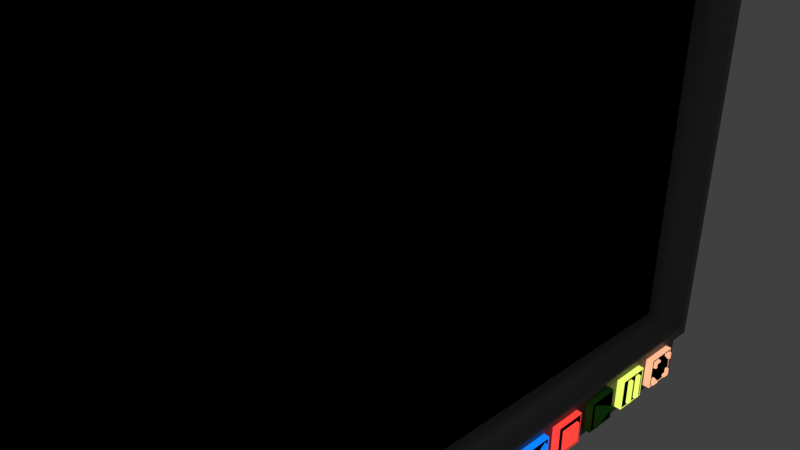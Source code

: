 # Source: tv.blend  (saved by Blender 2.90.8; exported with 4.5.12 LTS)
import bpy
from mathutils import Matrix  # noqa: F401  (used for matrix-valued properties, if any)

bpy.ops.wm.read_factory_settings(use_empty=True)
scene = bpy.context.scene
scene.name = 'Scene'

# ---- collections
col_collection_1 = bpy.data.collections.new('Collection 1'); scene.collection.children.link(col_collection_1)

# ---- materials (node trees are filled in below, after node groups)
mat_button_background = bpy.data.materials.new('Button Background')
mat_button_background.alpha_threshold = 0.0
mat_button_background.use_transparent_shadow = False
mat_button_background.diffuse_color = (0.03522, 0.03522, 0.03522, 1.0)
mat_button_background.specular_color = (0.008076, 0.008076, 0.008076)
mat_button_background.roughness = 0.5
mat_fullscreen_button_background = bpy.data.materials.new('FullScreen Button Background')
mat_fullscreen_button_background.alpha_threshold = 0.0
mat_fullscreen_button_background.use_transparent_shadow = False
mat_fullscreen_button_background.diffuse_color = (0.5089, 0.1812, 0.0185, 1.0)
mat_fullscreen_button_background.specular_color = (0.214, 0.06949, 0.0148)
mat_fullscreen_button_background.roughness = 0.5
mat_startagain_button_background = bpy.data.materials.new('StartAgain Button Background')
mat_startagain_button_background.alpha_threshold = 0.0
mat_startagain_button_background.use_transparent_shadow = False
mat_startagain_button_background.diffuse_color = (0.04519, 0.0648, 0.7991, 1.0)
mat_startagain_button_background.specular_color = (0.008471, 0.008049, 0.1789)
mat_startagain_button_background.roughness = 0.5
mat_stop_button_background = bpy.data.materials.new('Stop Button Background')
mat_stop_button_background.alpha_threshold = 0.0
mat_stop_button_background.use_transparent_shadow = False
mat_stop_button_background.diffuse_color = (0.7991, 0.04666, 0.03434, 1.0)
mat_stop_button_background.specular_color = (0.1473, 0.01485, 0.01191)
mat_stop_button_background.roughness = 0.5
mat_play_button_background = bpy.data.materials.new('Play Button Background')
mat_play_button_background.alpha_threshold = 0.0
mat_play_button_background.use_transparent_shadow = False
mat_play_button_background.diffuse_color = (0.05613, 0.3325, 0.0382, 1.0)
mat_play_button_background.specular_color = (0.02765, 0.1329, 0.01992)
mat_play_button_background.roughness = 0.5
mat_pause_button_background = bpy.data.materials.new('Pause Button Background')
mat_pause_button_background.alpha_threshold = 0.0
mat_pause_button_background.use_transparent_shadow = False
mat_pause_button_background.diffuse_color = (0.402, 0.2789, 0.0648, 1.0)
mat_pause_button_background.specular_color = (0.1734, 0.1334, 0.04206)
mat_pause_button_background.roughness = 0.5
mat_walktheweb_material = bpy.data.materials.new('WalkTheWeb Material')
mat_walktheweb_material.alpha_threshold = 0.0
mat_walktheweb_material.use_transparent_shadow = False
mat_walktheweb_material.diffuse_color = (0.4969, 0.4179, 0.07421, 1.0)
mat_walktheweb_material.specular_color = (0.07658, 0.05005, 0.01698)
mat_walktheweb_material.roughness = 0.5
mat_cover_material = bpy.data.materials.new('Cover Material')
mat_cover_material.alpha_threshold = 0.0
mat_cover_material.use_transparent_shadow = False
mat_cover_material.diffuse_color = (0.1195, 0.1195, 0.1195, 1.0)
mat_cover_material.specular_color = (0.005604, 0.005604, 0.005604)
mat_cover_material.roughness = 0.5
mat_cover_material.line_color = (0.0, 0.0, 0.0, 1.0)
mat_screen_material = bpy.data.materials.new('Screen Material')
mat_screen_material.alpha_threshold = 0.0
mat_screen_material.use_transparent_shadow = False
mat_screen_material.diffuse_color = (0.0, 0.0, 0.0, 1.0)
mat_screen_material.specular_color = (0.001547, 0.001547, 0.001547)
mat_screen_material.roughness = 0.5
mat_screen_material.line_color = (0.0, 0.0, 0.0, 1.0)

# ---- material node trees
mat_button_background.use_nodes = True; mat_button_background.node_tree.nodes.clear()
_N = mat_button_background.node_tree.nodes; _L = mat_button_background.node_tree.links
n0 = _N.new('ShaderNodeBsdfPrincipled'); n0.name = 'Principled BSDF'; n0.location = (10, 300)
n0.distribution = 'GGX'
n0.subsurface_method = 'BURLEY'
n0.inputs[0].default_value = (0.0, 0.0, 0.0, 1.0)
n0.inputs[2].default_value = 1.0
n0.inputs[3].default_value = 1.45
n0.inputs[13].default_value = 0.0
n0.inputs[27].default_value = (0.0, 0.0, 0.0, 1.0)
n0.inputs[28].default_value = 1.0
n1 = _N.new('ShaderNodeOutputMaterial'); n1.name = 'Material Output'; n1.location = (300, 300)
_L.new(n0.outputs[0], n1.inputs[0])
n1.is_active_output = True
mat_fullscreen_button_background.use_nodes = True; mat_fullscreen_button_background.node_tree.nodes.clear()
_N = mat_fullscreen_button_background.node_tree.nodes; _L = mat_fullscreen_button_background.node_tree.links
n0 = _N.new('ShaderNodeBsdfPrincipled'); n0.name = 'Principled BSDF'; n0.location = (10, 300)
n0.distribution = 'GGX'
n0.subsurface_method = 'BURLEY'
n0.inputs[0].default_value = (1.0, 0.4735, 0.2747, 1.0)
n0.inputs[3].default_value = 1.45
n0.inputs[27].default_value = (1.0, 0.4735, 0.2747, 1.0)
n0.inputs[28].default_value = 1.0
n1 = _N.new('ShaderNodeOutputMaterial'); n1.name = 'Material Output'; n1.location = (300, 300)
_L.new(n0.outputs[0], n1.inputs[0])
n1.is_active_output = True
mat_startagain_button_background.use_nodes = True; mat_startagain_button_background.node_tree.nodes.clear()
_N = mat_startagain_button_background.node_tree.nodes; _L = mat_startagain_button_background.node_tree.links
n0 = _N.new('ShaderNodeBsdfPrincipled'); n0.name = 'Principled BSDF'; n0.location = (10, 300)
n0.distribution = 'GGX'
n0.subsurface_method = 'BURLEY'
n0.inputs[0].default_value = (0.04519, 0.0648, 0.7991, 1.0)
n0.inputs[3].default_value = 1.45
n0.inputs[27].default_value = (0.0, 0.221, 1.0, 1.0)
n0.inputs[28].default_value = 1.0
n1 = _N.new('ShaderNodeOutputMaterial'); n1.name = 'Material Output'; n1.location = (300, 300)
_L.new(n0.outputs[0], n1.inputs[0])
n1.is_active_output = True
mat_stop_button_background.use_nodes = True; mat_stop_button_background.node_tree.nodes.clear()
_N = mat_stop_button_background.node_tree.nodes; _L = mat_stop_button_background.node_tree.links
n0 = _N.new('ShaderNodeBsdfPrincipled'); n0.name = 'Principled BSDF'; n0.location = (10, 300)
n0.distribution = 'GGX'
n0.subsurface_method = 'BURLEY'
n0.inputs[0].default_value = (0.7991, 0.04666, 0.03434, 1.0)
n0.inputs[3].default_value = 1.45
n0.inputs[27].default_value = (1.0, 0.05669, 0.04147, 1.0)
n0.inputs[28].default_value = 1.0
n1 = _N.new('ShaderNodeOutputMaterial'); n1.name = 'Material Output'; n1.location = (300, 300)
_L.new(n0.outputs[0], n1.inputs[0])
n1.is_active_output = True
mat_pause_button_background.use_nodes = True; mat_pause_button_background.node_tree.nodes.clear()
_N = mat_pause_button_background.node_tree.nodes; _L = mat_pause_button_background.node_tree.links
n0 = _N.new('ShaderNodeBsdfPrincipled'); n0.name = 'Principled BSDF'; n0.location = (10, 300)
n0.distribution = 'GGX'
n0.subsurface_method = 'BURLEY'
n0.inputs[0].default_value = (0.8308, 1.0, 0.1529, 1.0)
n0.inputs[3].default_value = 1.45
n0.inputs[27].default_value = (0.8308, 1.0, 0.1529, 1.0)
n0.inputs[28].default_value = 1.0
n1 = _N.new('ShaderNodeOutputMaterial'); n1.name = 'Material Output'; n1.location = (300, 300)
_L.new(n0.outputs[0], n1.inputs[0])
n1.is_active_output = True
mat_walktheweb_material.use_nodes = True; mat_walktheweb_material.node_tree.nodes.clear()
_N = mat_walktheweb_material.node_tree.nodes; _L = mat_walktheweb_material.node_tree.links
n0 = _N.new('ShaderNodeBsdfPrincipled'); n0.name = 'Principled BSDF'; n0.location = (10, 300)
n0.distribution = 'GGX'
n0.subsurface_method = 'BURLEY'
n0.inputs[0].default_value = (0.4969, 0.4179, 0.07421, 1.0)
n0.inputs[3].default_value = 1.45
n0.inputs[27].default_value = (0.4969, 0.4179, 0.07421, 1.0)
n0.inputs[28].default_value = 1.0
n1 = _N.new('ShaderNodeOutputMaterial'); n1.name = 'Material Output'; n1.location = (300, 300)
_L.new(n0.outputs[0], n1.inputs[0])
n1.is_active_output = True
mat_cover_material.use_nodes = True; mat_cover_material.node_tree.nodes.clear()
_N = mat_cover_material.node_tree.nodes; _L = mat_cover_material.node_tree.links
n0 = _N.new('ShaderNodeBsdfPrincipled'); n0.name = 'Principled BSDF'; n0.location = (10, 300)
n0.distribution = 'GGX'
n0.subsurface_method = 'BURLEY'
n0.inputs[0].default_value = (0.1195, 0.1195, 0.1195, 1.0)
n0.inputs[3].default_value = 1.45
n0.inputs[27].default_value = (0.0, 0.0, 0.0, 1.0)
n0.inputs[28].default_value = 1.0
n1 = _N.new('ShaderNodeOutputMaterial'); n1.name = 'Material Output'; n1.location = (300, 300)
_L.new(n0.outputs[0], n1.inputs[0])
n1.is_active_output = True

# ---- world
world_world = bpy.data.worlds.new('World'); scene.world = world_world
world_world.color = (0.05088, 0.05088, 0.05088)
world_world.use_sun_shadow = False
world_world.sun_shadow_jitter_overblur = 0.0
world_world.cycles.sampling_method = 'MANUAL'

# ---- cameras
cam_camera = bpy.data.cameras.new('Camera')
cam_camera.clip_end = 100.0
cam_camera.lens = 35.0
cam_camera.sensor_width = 32.0
cam_camera.sensor_height = 18.0
cam_camera.ortho_scale = 7.314
cam_camera.dof.focus_distance = 0.0
cam_camera.dof.aperture_fstop = 128.0

# ---- lights
light_lamp = bpy.data.lights.new('Lamp', 'POINT')
light_lamp.transmission_factor = 0.0
light_lamp.cutoff_distance = 30.0
light_lamp.energy = 100.0
light_lamp.shadow_buffer_clip_start = 1.001
light_lamp.shadow_soft_size = 0.1
light_lamp.shadow_maximum_resolution = 0.006
light_lamp.use_absolute_resolution = True

# ---- meshes
me_fullscreen_button = bpy.data.meshes.new('FullScreen Button')
me_fullscreen_button.from_pydata([(0.5434, 6.912, -5.36), (0.5434, 6.912, -4.76), (0.5434, 7.512, -5.36), (0.5434, 7.512, -4.76), (0.3286, 6.882, -5.39), (0.3286, 6.882, -4.73), (0.3286, 7.542, -5.39), (0.3286, 7.542, -4.73), (0.5386, 6.882, -5.39), (0.5386, 6.882, -4.73), (0.5386, 7.542, -5.39), (0.5386, 7.542, -4.73), (0.5386, 7.512, -4.76), (0.5386, 7.486, -5.338), (0.5386, 7.481, -4.783), (0.5386, 6.912, -4.76), (0.5386, 6.932, -5.338), (0.5386, 6.937, -4.783), (0.5969, 7.477, -5.328), (0.5969, 7.477, -4.788), (0.5969, 6.943, -5.328), (0.5969, 6.943, -4.788), (0.5386, 7.341, -4.777), (0.5386, 7.341, -5.338), (0.5969, 7.341, -5.328), (0.5969, 7.341, -4.788), (0.5386, 7.088, -4.777), (0.5386, 7.088, -5.338), (0.5969, 7.088, -5.328), (0.5969, 7.088, -4.788), (0.5386, 7.332, -5.328), (0.5386, 7.332, -4.788), (0.5386, 7.099, -5.328), (0.5386, 7.099, -4.788), (0.5386, 7.486, -5.178), (0.5386, 6.932, -5.178), (0.5969, 7.477, -5.178), (0.5969, 6.943, -5.178), (0.5386, 7.486, -4.923), (0.5386, 6.932, -4.923), (0.5969, 7.477, -4.923), (0.5969, 6.943, -4.923), (0.5386, 7.486, -4.932), (0.5386, 7.477, -4.932), (0.5386, 6.943, -4.932), (0.5386, 7.486, -5.169), (0.5386, 7.477, -5.169), (0.5386, 6.943, -5.169), (0.5969, 7.341, -5.282), (0.5969, 7.088, -5.282), (0.5386, 7.332, -5.282), (0.5386, 7.099, -5.282), (0.5386, 7.341, -5.271), (0.5386, 7.088, -5.271), (0.5969, 7.341, -4.833), (0.5969, 7.088, -4.833), (0.5386, 7.332, -4.833), (0.5386, 7.099, -4.833), (0.5386, 7.341, -4.841), (0.5386, 7.088, -4.841), (0.5969, 7.426, -5.178), (0.5969, 7.426, -4.923), (0.5386, 7.426, -4.932), (0.5386, 7.426, -5.169), (0.5969, 7.426, -5.282), (0.5969, 7.426, -4.833), (0.5386, 7.418, -5.178), (0.5386, 7.418, -4.923), (0.5386, 7.418, -5.271), (0.5386, 7.418, -4.841), (0.5969, 6.988, -5.178), (0.5969, 6.988, -4.923), (0.5386, 6.988, -4.932), (0.5386, 6.988, -5.169), (0.5969, 6.988, -5.282), (0.5969, 6.988, -4.833), (0.5386, 6.997, -5.178), (0.5386, 6.997, -4.923), (0.5386, 6.997, -5.271), (0.5386, 6.997, -4.841), (0.5386, 7.512, -5.36), (0.5386, 6.912, -5.36)], [], [(14, 19, 40, 38), (2, 3, 1, 0), (29, 21, 75, 55), (26, 17, 21, 29), (2, 80, 12, 3), (18, 24, 23, 13), (80, 81, 8, 10), (57, 33, 29, 55), (27, 32, 28), (33, 26, 29), (25, 22, 31), (23, 24, 30), (54, 25, 31, 56), (18, 36, 60, 64), (21, 17, 39, 41), (72, 71, 41, 44), (42, 38, 40, 43), (44, 41, 39), (70, 73, 47, 37), (34, 45, 46, 36), (37, 47, 35), (14, 22, 25, 19), (32, 51, 49, 28), (24, 48, 50, 30), (64, 68, 52, 48), (51, 53, 49), (48, 52, 50), (58, 54, 56), (57, 55, 59), (69, 65, 54, 58), (74, 70, 37, 20), (7, 5, 9, 11), (13, 34, 36, 18), (75, 21, 41, 71), (20, 16, 27, 28), (74, 20, 28, 49), (36, 46, 63, 60), (43, 40, 61, 62), (64, 48, 24, 18), (40, 19, 65, 61), (61, 65, 69, 67), (60, 63, 66), (62, 61, 67), (64, 60, 66, 68), (8, 9, 5, 4), (77, 79, 75, 71), (76, 73, 70), (72, 77, 71), (78, 76, 70, 74), (10, 11, 12, 80), (20, 37, 35, 16), (19, 25, 54, 65), (49, 53, 78, 74), (59, 55, 75, 79), (0, 81, 80, 2), (8, 4, 6, 10), (6, 7, 11, 10), (3, 12, 15, 1), (15, 12, 11, 9), (0, 1, 15, 81), (9, 8, 81, 15)])
me_fullscreen_button.polygons.foreach_set('use_smooth', [1, 0, 1, 1, 0, 1, 0, 1, 1, 1, 1, 1, 1, 1, 1, 1, 1, 1, 1, 1, 1, 1, 1, 1, 1, 1, 1, 1, 1, 1, 1, 1, 1, 1, 1, 1, 1, 1, 1, 1, 1, 1, 1, 1, 1, 1, 1, 1, 1, 1, 1, 1, 1, 1, 0, 1, 1, 0, 1, 0, 1])
me_fullscreen_button.polygons.foreach_set('material_index', [1, 0, 1, 1, 0, 1, 1, 1, 1, 1, 1, 1, 1, 1, 1, 1, 1, 1, 1, 1, 1, 1, 1, 1, 1, 1, 1, 1, 1, 1, 1, 1, 1, 1, 1, 1, 1, 1, 1, 1, 1, 1, 1, 1, 1, 1, 1, 1, 1, 1, 1, 1, 1, 1, 0, 1, 1, 0, 1, 0, 1])
me_fullscreen_button.materials.append(mat_button_background)
me_fullscreen_button.materials.append(mat_fullscreen_button_background)
me_fullscreen_button.use_remesh_preserve_volume = False
me_fullscreen_button.use_remesh_preserve_attributes = False
me_fullscreen_button.use_mirror_vertex_groups = False
me_fullscreen_button.update()
me_startagain_button = bpy.data.meshes.new('StartAgain Button')
me_startagain_button.from_pydata([(0.5434, 2.969, -5.36), (0.5434, 2.969, -4.76), (0.5434, 3.569, -5.36), (0.5434, 3.569, -4.76), (0.3313, 2.939, -5.39), (0.3313, 2.939, -4.73), (0.3313, 3.599, -5.39), (0.3313, 3.599, -4.73), (0.5413, 2.939, -5.39), (0.5413, 2.939, -4.73), (0.5413, 3.599, -5.39), (0.5413, 3.599, -4.73), (0.5413, 2.993, -5.303), (0.5996, 3.008, -4.806), (0.5996, 3.077, -4.806), (0.5413, 3.089, -4.806), (0.5413, 3.008, -5.314), (0.5413, 3.077, -5.314), (0.5413, 3.008, -4.796), (0.5413, 2.969, -5.36), (0.5413, 3.077, -4.796), (0.5413, 2.993, -4.806), (0.5996, 3.008, -5.303), (0.5996, 3.077, -5.303), (0.5413, 3.089, -5.303), (0.5413, 3.505, -4.806), (0.5413, 3.492, -5.314), (0.5413, 3.492, -4.796), (0.5413, 3.505, -5.303), (0.5996, 3.492, -4.806), (0.5413, 3.569, -5.36), (0.5996, 3.492, -5.303), (0.5413, 3.113, -5.06), (0.5413, 2.969, -4.76), (0.5996, 3.126, -5.06), (0.5413, 3.569, -4.76)], [], [(2, 3, 1, 0), (25, 29, 31, 28), (22, 13, 21, 12), (24, 15, 14, 23), (23, 14, 13, 22), (15, 20, 14), (14, 20, 18, 13), (13, 18, 21), (10, 11, 35, 30), (16, 22, 12), (17, 23, 22, 16), (17, 24, 23), (9, 5, 4, 8), (8, 4, 6, 10), (7, 5, 9, 11), (6, 7, 11, 10), (26, 28, 31), (31, 29, 34), (25, 27, 29), (2, 30, 35, 3), (29, 27, 32, 34), (26, 31, 34, 32), (3, 35, 33, 1), (11, 9, 33, 35), (1, 33, 19, 0), (8, 19, 33, 9), (0, 19, 30, 2), (8, 10, 30, 19)])
me_startagain_button.polygons.foreach_set('use_smooth', [0, 1, 1, 1, 1, 1, 1, 1, 1, 1, 1, 1, 1, 1, 1, 1, 1, 1, 1, 1, 1, 1, 1, 1, 1, 1, 1, 1])
me_startagain_button.polygons.foreach_set('material_index', [0, 1, 1, 1, 1, 1, 1, 1, 1, 1, 1, 1, 1, 1, 1, 1, 1, 1, 1, 0, 1, 1, 0, 1, 0, 1, 0, 1])
me_startagain_button.materials.append(mat_button_background)
me_startagain_button.materials.append(mat_startagain_button_background)
me_startagain_button.use_remesh_preserve_volume = False
me_startagain_button.use_remesh_preserve_attributes = False
me_startagain_button.use_mirror_vertex_groups = False
me_startagain_button.update()
me_stop_button = bpy.data.meshes.new('Stop Button')
me_stop_button.from_pydata([(0.5434, 3.923, -5.36), (0.5434, 3.923, -4.76), (0.5434, 4.523, -5.36), (0.5434, 4.523, -4.76), (0.328, 3.889, -5.39), (0.328, 3.889, -4.73), (0.328, 4.549, -5.39), (0.328, 4.549, -4.73), (0.538, 3.889, -5.39), (0.538, 3.889, -4.73), (0.538, 4.549, -5.39), (0.538, 4.549, -4.73), (0.538, 4.421, -4.841), (0.538, 4.014, -4.841), (0.538, 4.433, -5.261), (0.538, 4.014, -5.277), (0.538, 4.421, -5.277), (0.538, 4.433, -4.856), (0.538, 4.001, -4.856), (0.5964, 4.014, -4.856), (0.5964, 4.421, -4.856), (0.538, 4.001, -5.261), (0.5964, 4.014, -5.261), (0.5964, 4.421, -5.261), (0.538, 3.923, -4.76), (0.538, 4.523, -4.76), (0.538, 4.523, -5.36), (0.538, 3.923, -5.36)], [], [(2, 3, 1, 0), (9, 5, 4, 8), (24, 25, 11, 9), (17, 12, 20), (20, 12, 13, 19), (19, 13, 18), (0, 27, 26, 2), (7, 11, 10, 6), (5, 9, 11, 7), (2, 26, 25, 3), (1, 3, 25, 24), (27, 24, 9, 8), (0, 1, 24, 27), (22, 19, 18, 21), (23, 20, 19, 22), (14, 17, 20, 23), (8, 4, 6, 10), (14, 23, 16), (16, 23, 22, 15), (15, 22, 21), (10, 26, 27, 8), (10, 11, 25, 26)])
me_stop_button.polygons.foreach_set('use_smooth', [0, 1, 1, 1, 1, 1, 1, 1, 1, 1, 1, 1, 1, 1, 1, 1, 1, 1, 1, 1, 1, 1])
me_stop_button.polygons.foreach_set('material_index', [0, 1, 1, 1, 1, 1, 0, 1, 1, 0, 0, 1, 0, 1, 1, 1, 1, 1, 1, 1, 1, 1])
me_stop_button.materials.append(mat_button_background)
me_stop_button.materials.append(mat_stop_button_background)
me_stop_button.use_remesh_preserve_volume = False
me_stop_button.use_remesh_preserve_attributes = False
me_stop_button.use_mirror_vertex_groups = False
me_stop_button.update()
me_play_button = bpy.data.meshes.new('Play Button')
me_play_button.from_pydata([(0.5434, 4.919, -5.36), (0.5434, 4.919, -4.76), (0.5434, 5.519, -5.36), (0.5434, 5.519, -4.76), (0.3284, 4.889, -5.39), (0.3284, 4.889, -4.73), (0.3284, 5.549, -5.39), (0.3284, 5.549, -4.73), (0.5384, 4.889, -5.39), (0.5384, 4.889, -4.73), (0.5384, 5.549, -5.39), (0.5384, 5.549, -4.73), (0.5384, 5.549, -5.06), (0.5384, 4.971, -5.296), (0.62, 4.991, -5.296), (0.5384, 4.919, -5.36), (0.5384, 4.991, -5.315), (0.5384, 4.919, -4.76), (0.5384, 4.991, -4.8), (0.5384, 4.971, -4.819), (0.62, 4.991, -4.819), (0.5384, 5.462, -5.06), (0.5384, 5.519, -5.36), (0.5384, 5.519, -4.76), (0.62, 5.435, -5.06)], [], [(2, 3, 1, 0), (10, 22, 15, 8), (13, 16, 14), (20, 18, 19), (3, 2, 22, 23), (6, 7, 11, 12, 10), (11, 23, 22, 10), (0, 15, 22, 2), (14, 20, 19, 13), (17, 1, 3, 23), (1, 17, 15, 0), (9, 8, 15, 17), (8, 4, 6, 10), (9, 5, 4, 8), (11, 9, 17, 23), (24, 21, 18, 20), (7, 5, 9, 11), (14, 24, 20), (21, 24, 14, 16)])
me_play_button.polygons.foreach_set('use_smooth', [0, 1, 1, 1, 1, 1, 1, 1, 1, 1, 1, 1, 1, 1, 1, 1, 1, 1, 1])
me_play_button.polygons.foreach_set('material_index', [0, 1, 1, 1, 0, 1, 1, 0, 1, 0, 0, 1, 1, 1, 1, 1, 1, 1, 1])
me_play_button.materials.append(mat_button_background)
me_play_button.materials.append(mat_play_button_background)
me_play_button.use_remesh_preserve_volume = False
me_play_button.use_remesh_preserve_attributes = False
me_play_button.use_mirror_vertex_groups = False
me_play_button.update()
me_pause_button = bpy.data.meshes.new('Pause Button')
me_pause_button.from_pydata([(0.5434, 5.919, -5.36), (0.5434, 5.919, -4.76), (0.5434, 6.519, -5.36), (0.5434, 6.519, -4.76), (0.3295, 5.889, -5.39), (0.3295, 5.889, -4.73), (0.3295, 6.549, -5.39), (0.3295, 6.549, -4.73), (0.5395, 5.889, -5.39), (0.5395, 5.889, -4.73), (0.5395, 6.549, -5.39), (0.5395, 6.549, -4.73), (0.5395, 6.302, -5.32), (0.5395, 6.054, -5.32), (0.5395, 6.384, -5.32), (0.5395, 6.137, -5.32), (0.5395, 6.302, -4.792), (0.5395, 6.054, -4.792), (0.5395, 6.384, -4.792), (0.5395, 6.519, -5.36), (0.5395, 6.137, -4.792), (0.5395, 6.288, -5.308), (0.5979, 6.054, -5.308), (0.5979, 6.384, -5.308), (0.5979, 6.302, -5.308), (0.5979, 6.137, -5.308), (0.5395, 6.288, -4.803), (0.5979, 6.054, -4.803), (0.5979, 6.384, -4.803), (0.5979, 6.302, -4.803), (0.5979, 6.137, -4.803), (0.5395, 5.919, -5.36), (0.5395, 6.151, -5.308), (0.5395, 6.151, -4.803), (0.5395, 6.044, -5.308), (0.5395, 6.044, -4.803), (0.5395, 5.919, -4.76), (0.5395, 6.396, -5.308), (0.5395, 6.396, -4.803), (0.5395, 6.519, -4.76)], [], [(2, 3, 1, 0), (10, 11, 39, 19), (0, 31, 19, 2), (6, 7, 11, 10), (33, 20, 30), (28, 18, 16, 29), (38, 18, 28), (30, 20, 17, 27), (29, 16, 26), (2, 19, 39, 3), (12, 24, 21), (15, 25, 22, 13), (37, 23, 14), (14, 23, 24, 12), (15, 32, 25), (24, 29, 26, 21), (25, 30, 27, 22), (37, 38, 28, 23), (23, 28, 29, 24), (32, 33, 30, 25), (0, 1, 36, 31), (36, 39, 11, 9), (8, 10, 19, 31), (22, 27, 35, 34), (13, 22, 34), (27, 17, 35), (36, 9, 8, 31), (3, 39, 36, 1), (8, 4, 6, 10), (5, 9, 11, 7), (9, 5, 4, 8)])
me_pause_button.polygons.foreach_set('use_smooth', [0, 1, 1, 1, 1, 1, 1, 1, 1, 1, 1, 1, 1, 1, 1, 1, 1, 1, 1, 1, 1, 1, 1, 1, 1, 1, 1, 1, 1, 1, 1])
me_pause_button.polygons.foreach_set('material_index', [0, 1, 0, 1, 1, 1, 1, 1, 1, 0, 1, 1, 1, 1, 1, 1, 1, 1, 1, 1, 0, 1, 1, 1, 1, 1, 1, 0, 1, 1, 1])
me_pause_button.materials.append(mat_button_background)
me_pause_button.materials.append(mat_pause_button_background)
me_pause_button.use_remesh_preserve_volume = False
me_pause_button.use_remesh_preserve_attributes = False
me_pause_button.use_mirror_vertex_groups = False
me_pause_button.update()
me_cutext_001 = bpy.data.meshes.new('CUText.001')
me_cutext_001.from_pydata([(0.4614, 0.9249, -4.485), (0.4614, 0.8906, -4.485), (0.4614, 0.8906, -4.738), (0.4614, 0.895, -4.74), (0.4614, 0.8997, -4.742), (0.4614, 0.9046, -4.743), (0.4614, 0.9097, -4.745), (0.4614, 0.9151, -4.746), (0.4614, 0.9206, -4.747), (0.4614, 0.9262, -4.749), (0.4614, 0.9319, -4.749), (0.4614, 0.9376, -4.75), (0.4614, 0.9434, -4.751), (0.4614, 0.9492, -4.751), (0.4614, 0.9549, -4.751), (0.4614, 0.9688, -4.75), (0.4614, 0.9818, -4.748), (0.4614, 0.9937, -4.745), (0.4614, 1.005, -4.74), (0.4614, 1.014, -4.734), (0.4614, 1.023, -4.726), (0.4614, 1.03, -4.718), (0.4614, 1.036, -4.708), (0.4614, 1.041, -4.697), (0.4614, 1.044, -4.685), (0.4614, 1.047, -4.672), (0.4614, 1.047, -4.657), (0.4614, 1.047, -4.645), (0.4614, 1.045, -4.634), (0.4614, 1.042, -4.623), (0.4614, 1.038, -4.613), (0.4614, 1.032, -4.604), (0.4614, 1.026, -4.596), (0.4614, 1.019, -4.589), (0.4614, 1.011, -4.583), (0.4614, 1.002, -4.578), (0.4614, 0.9931, -4.574), (0.4614, 0.9831, -4.572), (0.4614, 0.9726, -4.571), (0.4614, 0.9683, -4.571), (0.4614, 0.9641, -4.572), (0.4614, 0.9599, -4.572), (0.4614, 0.9559, -4.573), (0.4614, 0.9518, -4.574), (0.4614, 0.9479, -4.575), (0.4614, 0.9439, -4.576), (0.4614, 0.9401, -4.578), (0.4614, 0.9362, -4.58), (0.4614, 0.9324, -4.582), (0.4614, 0.9286, -4.584), (0.4614, 0.9249, -4.587), (0.4614, 0.9249, -4.62), (0.4614, 0.9284, -4.617), (0.4614, 0.9319, -4.614), (0.4614, 0.9352, -4.611), (0.4614, 0.9384, -4.609), (0.4614, 0.9415, -4.607), (0.4614, 0.9446, -4.606), (0.4614, 0.9477, -4.605), (0.4614, 0.9509, -4.604), (0.4614, 0.954, -4.603), (0.4614, 0.9573, -4.602), (0.4614, 0.9606, -4.602), (0.4614, 0.9641, -4.602), (0.4614, 0.9711, -4.602), (0.4614, 0.9777, -4.604), (0.4614, 0.9838, -4.606), (0.4614, 0.9894, -4.61), (0.4614, 0.9945, -4.614), (0.4614, 0.999, -4.619), (0.4614, 1.003, -4.624), (0.4614, 1.006, -4.631), (0.4614, 1.009, -4.638), (0.4614, 1.011, -4.645), (0.4614, 1.012, -4.654), (0.4614, 1.012, -4.662), (0.4614, 1.012, -4.67), (0.4614, 1.01, -4.678), (0.4614, 1.008, -4.685), (0.4614, 1.005, -4.692), (0.4614, 1.002, -4.698), (0.4614, 0.9974, -4.703), (0.4614, 0.9925, -4.707), (0.4614, 0.9869, -4.711), (0.4614, 0.9807, -4.714), (0.4614, 0.9741, -4.717), (0.4614, 0.967, -4.718), (0.4614, 0.9595, -4.719), (0.4614, 0.9569, -4.719), (0.4614, 0.9542, -4.718), (0.4614, 0.9513, -4.718), (0.4614, 0.9483, -4.718), (0.4614, 0.9453, -4.718), (0.4614, 0.9422, -4.717), (0.4614, 0.9391, -4.717), (0.4614, 0.9361, -4.716), (0.4614, 0.9331, -4.715), (0.4614, 0.9302, -4.715), (0.4614, 0.9275, -4.714), (0.4614, 0.9249, -4.713), (0.4614, 0.8521, -4.697), (0.4614, 0.8471, -4.701), (0.4614, 0.8421, -4.704), (0.4614, 0.8371, -4.706), (0.4614, 0.8321, -4.709), (0.4614, 0.8272, -4.711), (0.4614, 0.8222, -4.713), (0.4614, 0.8171, -4.714), (0.4614, 0.8121, -4.716), (0.4614, 0.807, -4.717), (0.4614, 0.8019, -4.718), (0.4614, 0.7968, -4.718), (0.4614, 0.7916, -4.718), (0.4614, 0.7836, -4.718), (0.4614, 0.7762, -4.717), (0.4614, 0.7693, -4.715), (0.4614, 0.7631, -4.712), (0.4614, 0.7573, -4.709), (0.4614, 0.7522, -4.705), (0.4614, 0.7476, -4.7), (0.4614, 0.7436, -4.695), (0.4614, 0.7402, -4.689), (0.4614, 0.7374, -4.682), (0.4614, 0.7351, -4.675), (0.4614, 0.7335, -4.666), (0.4614, 0.8552, -4.666), (0.4614, 0.8546, -4.651), (0.4614, 0.8528, -4.637), (0.4614, 0.8499, -4.624), (0.4614, 0.8459, -4.613), (0.4614, 0.8408, -4.603), (0.4614, 0.8348, -4.595), (0.4614, 0.8278, -4.588), (0.4614, 0.8199, -4.582), (0.4614, 0.8112, -4.577), (0.4614, 0.8016, -4.574), (0.4614, 0.7912, -4.572), (0.4614, 0.7801, -4.571), (0.4614, 0.7685, -4.572), (0.4614, 0.7575, -4.574), (0.4614, 0.7473, -4.578), (0.4614, 0.7379, -4.582), (0.4614, 0.7294, -4.588), (0.4614, 0.7218, -4.595), (0.4614, 0.7151, -4.604), (0.4614, 0.7096, -4.613), (0.4614, 0.7052, -4.623), (0.4614, 0.7019, -4.634), (0.4614, 0.6999, -4.646), (0.4614, 0.6992, -4.659), (0.4614, 0.6999, -4.671), (0.4614, 0.7017, -4.682), (0.4614, 0.7048, -4.693), (0.4614, 0.709, -4.704), (0.4614, 0.7144, -4.714), (0.4614, 0.721, -4.723), (0.4614, 0.7287, -4.731), (0.4614, 0.7375, -4.738), (0.4614, 0.7473, -4.743), (0.4614, 0.7582, -4.747), (0.4614, 0.7702, -4.75), (0.4614, 0.7832, -4.751), (0.4614, 0.7903, -4.751), (0.4614, 0.797, -4.75), (0.4614, 0.8034, -4.75), (0.4614, 0.8094, -4.749), (0.4614, 0.8152, -4.748), (0.4614, 0.8208, -4.746), (0.4614, 0.8262, -4.744), (0.4614, 0.8315, -4.742), (0.4614, 0.8367, -4.74), (0.4614, 0.8418, -4.737), (0.4614, 0.8469, -4.734), (0.4614, 0.8521, -4.731), (0.4614, 0.7343, -4.644), (0.4614, 0.7357, -4.637), (0.4614, 0.7375, -4.631), (0.4614, 0.7398, -4.625), (0.4614, 0.7426, -4.62), (0.4614, 0.7458, -4.616), (0.4614, 0.7495, -4.612), (0.4614, 0.7536, -4.609), (0.4614, 0.7582, -4.606), (0.4614, 0.7632, -4.604), (0.4614, 0.7686, -4.602), (0.4614, 0.7745, -4.601), (0.4614, 0.7809, -4.601), (0.4614, 0.7867, -4.601), (0.4614, 0.7922, -4.602), (0.4614, 0.7973, -4.604), (0.4614, 0.8019, -4.606), (0.4614, 0.806, -4.609), (0.4614, 0.8097, -4.612), (0.4614, 0.813, -4.616), (0.4614, 0.8157, -4.621), (0.4614, 0.8179, -4.626), (0.4614, 0.8196, -4.631), (0.4614, 0.8207, -4.637), (0.4614, 0.8213, -4.644), (0.4614, 0.6831, -4.485), (0.4614, 0.6457, -4.485), (0.4614, 0.5741, -4.666), (0.4614, 0.501, -4.485), (0.4614, 0.4652, -4.485), (0.4614, 0.3924, -4.666), (0.4614, 0.32, -4.485), (0.4614, 0.2823, -4.485), (0.4614, 0.3885, -4.75), (0.4614, 0.3958, -4.75), (0.4614, 0.4829, -4.535), (0.4614, 0.5691, -4.75), (0.4614, 0.5764, -4.75), (0.4614, 0.2665, -4.697), (0.4614, 0.2615, -4.701), (0.4614, 0.2565, -4.704), (0.4614, 0.2515, -4.706), (0.4614, 0.2465, -4.709), (0.4614, 0.2415, -4.711), (0.4614, 0.2365, -4.713), (0.4614, 0.2315, -4.714), (0.4614, 0.2265, -4.716), (0.4614, 0.2214, -4.717), (0.4614, 0.2163, -4.718), (0.4614, 0.2112, -4.718), (0.4614, 0.206, -4.718), (0.4614, 0.198, -4.718), (0.4614, 0.1906, -4.717), (0.4614, 0.1837, -4.715), (0.4614, 0.1774, -4.712), (0.4614, 0.1717, -4.709), (0.4614, 0.1666, -4.705), (0.4614, 0.162, -4.7), (0.4614, 0.158, -4.695), (0.4614, 0.1546, -4.689), (0.4614, 0.1518, -4.682), (0.4614, 0.1495, -4.675), (0.4614, 0.1479, -4.666), (0.4614, 0.2696, -4.666), (0.4614, 0.269, -4.651), (0.4614, 0.2672, -4.637), (0.4614, 0.2643, -4.624), (0.4614, 0.2603, -4.613), (0.4614, 0.2552, -4.603), (0.4614, 0.2492, -4.595), (0.4614, 0.2422, -4.588), (0.4614, 0.2343, -4.582), (0.4614, 0.2255, -4.577), (0.4614, 0.216, -4.574), (0.4614, 0.2056, -4.572), (0.4614, 0.1945, -4.571), (0.4614, 0.1829, -4.572), (0.4614, 0.1719, -4.574), (0.4614, 0.1617, -4.578), (0.4614, 0.1523, -4.582), (0.4614, 0.1438, -4.588), (0.4614, 0.1362, -4.595), (0.4614, 0.1295, -4.604), (0.4614, 0.124, -4.613), (0.4614, 0.1196, -4.623), (0.4614, 0.1163, -4.634), (0.4614, 0.1143, -4.646), (0.4614, 0.1136, -4.659), (0.4614, 0.1143, -4.671), (0.4614, 0.1161, -4.682), (0.4614, 0.1192, -4.693), (0.4614, 0.1234, -4.704), (0.4614, 0.1288, -4.714), (0.4614, 0.1354, -4.723), (0.4614, 0.1431, -4.731), (0.4614, 0.1518, -4.738), (0.4614, 0.1617, -4.743), (0.4614, 0.1726, -4.747), (0.4614, 0.1846, -4.75), (0.4614, 0.1976, -4.751), (0.4614, 0.2047, -4.751), (0.4614, 0.2114, -4.75), (0.4614, 0.2178, -4.75), (0.4614, 0.2238, -4.749), (0.4614, 0.2296, -4.748), (0.4614, 0.2352, -4.746), (0.4614, 0.2406, -4.744), (0.4614, 0.2459, -4.742), (0.4614, 0.2511, -4.74), (0.4614, 0.2562, -4.737), (0.4614, 0.2613, -4.734), (0.4614, 0.2665, -4.731), (0.4614, 0.1487, -4.644), (0.4614, 0.1501, -4.637), (0.4614, 0.1519, -4.631), (0.4614, 0.1542, -4.625), (0.4614, 0.157, -4.62), (0.4614, 0.1602, -4.616), (0.4614, 0.1639, -4.612), (0.4614, 0.168, -4.609), (0.4614, 0.1726, -4.606), (0.4614, 0.1776, -4.604), (0.4614, 0.183, -4.602), (0.4614, 0.1889, -4.601), (0.4614, 0.1953, -4.601), (0.4614, 0.2011, -4.601), (0.4614, 0.2066, -4.602), (0.4614, 0.2116, -4.604), (0.4614, 0.2163, -4.606), (0.4614, 0.2204, -4.609), (0.4614, 0.2241, -4.612), (0.4614, 0.2274, -4.616), (0.4614, 0.2301, -4.621), (0.4614, 0.2323, -4.626), (0.4614, 0.234, -4.631), (0.4614, 0.2351, -4.637), (0.4614, 0.2357, -4.644), (0.4614, -0.03691, -4.485), (0.4614, -0.07117, -4.485), (0.4614, -0.07117, -4.748), (0.4614, -0.03691, -4.748), (0.4614, -0.03691, -4.624), (0.4614, -0.03295, -4.619), (0.4614, -0.02914, -4.615), (0.4614, -0.02546, -4.612), (0.4614, -0.02188, -4.609), (0.4614, -0.01837, -4.606), (0.4614, -0.01491, -4.604), (0.4614, -0.01148, -4.602), (0.4614, -0.008046, -4.601), (0.4614, -0.004585, -4.6), (0.4614, -0.001071, -4.599), (0.4614, 0.00252, -4.599), (0.4614, 0.006213, -4.599), (0.4614, 0.01125, -4.599), (0.4614, 0.01594, -4.6), (0.4614, 0.02028, -4.602), (0.4614, 0.02424, -4.604), (0.4614, 0.0278, -4.607), (0.4614, 0.03095, -4.61), (0.4614, 0.03367, -4.614), (0.4614, 0.03593, -4.618), (0.4614, 0.03772, -4.623), (0.4614, 0.03903, -4.629), (0.4614, 0.03982, -4.634), (0.4614, 0.04009, -4.64), (0.4614, 0.04009, -4.748), (0.4614, 0.07436, -4.748), (0.4614, 0.07436, -4.642), (0.4614, 0.07385, -4.63), (0.4614, 0.07235, -4.62), (0.4614, 0.06992, -4.611), (0.4614, 0.06662, -4.602), (0.4614, 0.0625, -4.595), (0.4614, 0.05761, -4.589), (0.4614, 0.05202, -4.583), (0.4614, 0.04578, -4.579), (0.4614, 0.03895, -4.576), (0.4614, 0.03158, -4.573), (0.4614, 0.02373, -4.572), (0.4614, 0.01545, -4.571), (0.4614, 0.01064, -4.571), (0.4614, 0.005857, -4.572), (0.4614, 0.001112, -4.573), (0.4614, -0.003569, -4.574), (0.4614, -0.008164, -4.576), (0.4614, -0.01265, -4.578), (0.4614, -0.01701, -4.58), (0.4614, -0.02122, -4.583), (0.4614, -0.02526, -4.586), (0.4614, -0.02911, -4.59), (0.4614, -0.03274, -4.593), (0.4614, -0.03614, -4.597), (0.4614, -0.03691, -4.597), (0.4614, -0.1012, -4.485), (0.4614, -0.3207, -4.485), (0.4614, -0.3207, -4.519), (0.4614, -0.2298, -4.519), (0.4614, -0.2298, -4.748), (0.4614, -0.1921, -4.748), (0.4614, -0.1921, -4.519), (0.4614, -0.1012, -4.519), (0.4614, -0.3345, -4.575), (0.4614, -0.3753, -4.575), (0.4614, -0.452, -4.659), (0.4614, -0.3653, -4.748), (0.4614, -0.3191, -4.748), (0.4614, -0.4084, -4.659), (0.4614, -0.4535, -4.485), (0.4614, -0.4878, -4.485), (0.4614, -0.4878, -4.748), (0.4614, -0.4535, -4.748), (0.4614, -0.5367, -4.485), (0.4614, -0.5709, -4.485), (0.4614, -0.5709, -4.748), (0.4614, -0.5367, -4.748), (0.4614, -0.6021, -4.717), (0.4614, -0.604, -4.718), (0.4614, -0.6059, -4.719), (0.4614, -0.6077, -4.721), (0.4614, -0.6095, -4.722), (0.4614, -0.6111, -4.723), (0.4614, -0.6127, -4.724), (0.4614, -0.6143, -4.724), (0.4614, -0.6157, -4.725), (0.4614, -0.617, -4.725), (0.4614, -0.6182, -4.726), (0.4614, -0.6193, -4.726), (0.4614, -0.6202, -4.726), (0.4614, -0.6212, -4.726), (0.4614, -0.6222, -4.726), (0.4614, -0.623, -4.726), (0.4614, -0.6238, -4.725), (0.4614, -0.6245, -4.725), (0.4614, -0.6251, -4.724), (0.4614, -0.6256, -4.723), (0.4614, -0.626, -4.722), (0.4614, -0.6263, -4.721), (0.4614, -0.6266, -4.72), (0.4614, -0.6267, -4.719), (0.4614, -0.6268, -4.717), (0.4614, -0.6268, -4.628), (0.4614, -0.6273, -4.619), (0.4614, -0.629, -4.61), (0.4614, -0.6316, -4.603), (0.4614, -0.6352, -4.596), (0.4614, -0.6397, -4.59), (0.4614, -0.645, -4.585), (0.4614, -0.651, -4.581), (0.4614, -0.6577, -4.577), (0.4614, -0.6649, -4.575), (0.4614, -0.6727, -4.573), (0.4614, -0.6809, -4.572), (0.4614, -0.6895, -4.571), (0.4614, -0.6956, -4.571), (0.4614, -0.7015, -4.572), (0.4614, -0.7071, -4.573), (0.4614, -0.7125, -4.574), (0.4614, -0.7176, -4.575), (0.4614, -0.7225, -4.577), (0.4614, -0.7272, -4.579), (0.4614, -0.7316, -4.582), (0.4614, -0.7357, -4.584), (0.4614, -0.7397, -4.587), (0.4614, -0.7434, -4.591), (0.4614, -0.7469, -4.595), (0.4614, -0.7469, -4.632), (0.4614, -0.7427, -4.627), (0.4614, -0.7384, -4.623), (0.4614, -0.734, -4.619), (0.4614, -0.7295, -4.616), (0.4614, -0.725, -4.613), (0.4614, -0.7204, -4.61), (0.4614, -0.7158, -4.608), (0.4614, -0.7111, -4.607), (0.4614, -0.7064, -4.605), (0.4614, -0.7017, -4.604), (0.4614, -0.6969, -4.604), (0.4614, -0.6922, -4.604), (0.4614, -0.6872, -4.604), (0.4614, -0.6827, -4.604), (0.4614, -0.6786, -4.605), (0.4614, -0.6749, -4.607), (0.4614, -0.6716, -4.608), (0.4614, -0.6688, -4.611), (0.4614, -0.6664, -4.613), (0.4614, -0.6645, -4.616), (0.4614, -0.663, -4.62), (0.4614, -0.6619, -4.624), (0.4614, -0.6612, -4.629), (0.4614, -0.661, -4.634), (0.4614, -0.661, -4.643), (0.4614, -0.6914, -4.654), (0.4614, -0.6984, -4.656), (0.4614, -0.7054, -4.659), (0.4614, -0.7123, -4.662), (0.4614, -0.719, -4.665), (0.4614, -0.7254, -4.668), (0.4614, -0.7313, -4.672), (0.4614, -0.7366, -4.677), (0.4614, -0.7412, -4.681), (0.4614, -0.745, -4.687), (0.4614, -0.7479, -4.693), (0.4614, -0.7497, -4.701), (0.4614, -0.7503, -4.709), (0.4614, -0.75, -4.714), (0.4614, -0.749, -4.72), (0.4614, -0.7473, -4.725), (0.4614, -0.745, -4.73), (0.4614, -0.7421, -4.734), (0.4614, -0.7387, -4.738), (0.4614, -0.7347, -4.742), (0.4614, -0.7303, -4.745), (0.4614, -0.7253, -4.748), (0.4614, -0.7199, -4.749), (0.4614, -0.7142, -4.751), (0.4614, -0.708, -4.751), (0.4614, -0.704, -4.751), (0.4614, -0.7001, -4.751), (0.4614, -0.6962, -4.75), (0.4614, -0.6922, -4.749), (0.4614, -0.6883, -4.748), (0.4614, -0.6844, -4.747), (0.4614, -0.6805, -4.745), (0.4614, -0.6766, -4.743), (0.4614, -0.6728, -4.741), (0.4614, -0.669, -4.739), (0.4614, -0.6652, -4.736), (0.4614, -0.6614, -4.733), (0.4614, -0.6605, -4.736), (0.4614, -0.6594, -4.739), (0.4614, -0.6581, -4.741), (0.4614, -0.6566, -4.743), (0.4614, -0.6548, -4.745), (0.4614, -0.6528, -4.747), (0.4614, -0.6505, -4.748), (0.4614, -0.648, -4.749), (0.4614, -0.6452, -4.75), (0.4614, -0.6422, -4.751), (0.4614, -0.6388, -4.751), (0.4614, -0.6352, -4.751), (0.4614, -0.6326, -4.751), (0.4614, -0.6301, -4.751), (0.4614, -0.6277, -4.75), (0.4614, -0.6254, -4.75), (0.4614, -0.623, -4.749), (0.4614, -0.6205, -4.748), (0.4614, -0.618, -4.747), (0.4614, -0.6153, -4.746), (0.4614, -0.6124, -4.744), (0.4614, -0.6093, -4.742), (0.4614, -0.6059, -4.74), (0.4614, -0.6021, -4.738), (0.4614, -0.661, -4.712), (0.4614, -0.6633, -4.715), (0.4614, -0.6657, -4.717), (0.4614, -0.6681, -4.718), (0.4614, -0.6705, -4.72), (0.4614, -0.673, -4.722), (0.4614, -0.6755, -4.723), (0.4614, -0.678, -4.724), (0.4614, -0.6805, -4.725), (0.4614, -0.6831, -4.726), (0.4614, -0.6857, -4.726), (0.4614, -0.6884, -4.727), (0.4614, -0.691, -4.727), (0.4614, -0.6945, -4.727), (0.4614, -0.6978, -4.726), (0.4614, -0.7009, -4.725), (0.4614, -0.7038, -4.724), (0.4614, -0.7064, -4.722), (0.4614, -0.7087, -4.72), (0.4614, -0.7107, -4.718), (0.4614, -0.7125, -4.715), (0.4614, -0.7138, -4.712), (0.4614, -0.7149, -4.709), (0.4614, -0.7155, -4.706), (0.4614, -0.7157, -4.702), (0.4614, -0.7152, -4.698), (0.4614, -0.7137, -4.693), (0.4614, -0.7113, -4.689), (0.4614, -0.708, -4.685), (0.4614, -0.704, -4.682), (0.4614, -0.6993, -4.678), (0.4614, -0.694, -4.675), (0.4614, -0.6882, -4.672), (0.4614, -0.6819, -4.67), (0.4614, -0.6752, -4.667), (0.4614, -0.6682, -4.665), (0.4614, -0.661, -4.662), (0.4614, -0.7607, -4.485), (0.4614, -0.7981, -4.485), (0.4614, -0.8697, -4.666), (0.4614, -0.9428, -4.485), (0.4614, -0.9787, -4.485), (0.4614, -1.051, -4.666), (0.4614, -1.124, -4.485), (0.4614, -1.162, -4.485), (0.4614, -1.055, -4.75), (0.4614, -1.048, -4.75), (0.4614, -0.9609, -4.535), (0.4614, -0.8747, -4.75), (0.4614, -0.8674, -4.75)], [], [(2, 0, 1), (2, 50, 0), (39, 37, 38), (40, 37, 39), (41, 37, 40), (41, 36, 37), (42, 36, 41), (43, 36, 42), (44, 36, 43), (44, 35, 36), (45, 35, 44), (46, 35, 45), (46, 34, 35), (47, 34, 46), (48, 34, 47), (49, 34, 48), (49, 33, 34), (50, 33, 49), (2, 51, 50), (51, 52, 50), (52, 53, 50), (53, 54, 50), (54, 55, 50), (55, 56, 50), (56, 57, 50), (57, 58, 50), (58, 59, 50), (59, 60, 50), (60, 33, 50), (60, 61, 33), (61, 32, 33), (61, 62, 32), (62, 63, 32), (63, 31, 32), (64, 31, 63), (65, 31, 64), (65, 30, 31), (66, 30, 65), (67, 30, 66), (68, 30, 67), (68, 29, 30), (69, 29, 68), (70, 29, 69), (2, 99, 51), (70, 28, 29), (71, 28, 70), (72, 28, 71), (72, 27, 28), (73, 27, 72), (74, 27, 73), (74, 26, 27), (75, 26, 74), (75, 25, 26), (76, 25, 75), (77, 25, 76), (77, 24, 25), (78, 24, 77), (78, 23, 24), (79, 23, 78), (80, 23, 79), (80, 22, 23), (81, 22, 80), (82, 22, 81), (83, 22, 82), (83, 21, 22), (84, 21, 83), (2, 98, 99), (2, 97, 98), (85, 21, 84), (2, 96, 97), (2, 95, 96), (2, 94, 95), (2, 93, 94), (86, 21, 85), (2, 92, 93), (86, 20, 21), (2, 91, 92), (2, 90, 91), (87, 20, 86), (2, 89, 90), (2, 88, 89), (2, 87, 88), (2, 20, 87), (2, 19, 20), (2, 18, 19), (3, 18, 2), (3, 17, 18), (4, 17, 3), (5, 17, 4), (6, 17, 5), (6, 16, 17), (7, 16, 6), (8, 16, 7), (9, 16, 8), (9, 15, 16), (10, 15, 9), (11, 15, 10), (12, 15, 11), (12, 14, 15), (13, 14, 12), (138, 136, 137), (138, 135, 136), (139, 135, 138), (139, 134, 135), (140, 134, 139), (140, 133, 134), (141, 133, 140), (141, 132, 133), (142, 132, 141), (142, 131, 132), (143, 131, 142), (143, 130, 131), (144, 186, 143), (186, 130, 143), (144, 185, 186), (187, 130, 186), (144, 184, 185), (188, 130, 187), (144, 183, 184), (189, 130, 188), (189, 129, 130), (144, 182, 183), (145, 182, 144), (190, 129, 189), (145, 181, 182), (191, 129, 190), (145, 180, 181), (192, 129, 191), (145, 179, 180), (193, 129, 192), (146, 179, 145), (193, 128, 129), (146, 178, 179), (194, 128, 193), (146, 177, 178), (195, 128, 194), (147, 177, 146), (195, 127, 128), (147, 176, 177), (196, 127, 195), (147, 175, 176), (197, 127, 196), (148, 175, 147), (148, 174, 175), (197, 126, 127), (198, 126, 197), (148, 198, 174), (148, 126, 198), (149, 126, 148), (149, 125, 126), (150, 124, 149), (124, 125, 149), (150, 123, 124), (151, 123, 150), (151, 122, 123), (151, 121, 122), (152, 121, 151), (152, 120, 121), (153, 120, 152), (153, 119, 120), (101, 173, 100), (153, 118, 119), (102, 173, 101), (103, 173, 102), (154, 118, 153), (154, 117, 118), (104, 173, 103), (105, 173, 104), (154, 116, 117), (106, 173, 105), (154, 115, 116), (107, 173, 106), (155, 115, 154), (108, 173, 107), (155, 114, 115), (109, 173, 108), (155, 113, 114), (110, 173, 109), (111, 173, 110), (155, 112, 113), (112, 173, 111), (155, 173, 112), (156, 173, 155), (156, 172, 173), (157, 172, 156), (157, 171, 172), (157, 170, 171), (158, 170, 157), (158, 169, 170), (158, 168, 169), (159, 168, 158), (159, 167, 168), (159, 166, 167), (160, 166, 159), (160, 165, 166), (160, 164, 165), (160, 163, 164), (161, 163, 160), (161, 162, 163), (207, 205, 206), (207, 204, 205), (204, 202, 203), (204, 209, 202), (209, 201, 202), (201, 199, 200), (201, 211, 199), (204, 208, 209), (210, 201, 209), (207, 208, 204), (210, 211, 201), (250, 248, 249), (250, 247, 248), (251, 247, 250), (251, 246, 247), (252, 246, 251), (252, 245, 246), (253, 245, 252), (253, 244, 245), (254, 244, 253), (254, 243, 244), (255, 243, 254), (255, 242, 243), (256, 298, 255), (298, 242, 255), (256, 297, 298), (299, 242, 298), (256, 296, 297), (300, 242, 299), (256, 295, 296), (301, 242, 300), (301, 241, 242), (256, 294, 295), (257, 294, 256), (302, 241, 301), (257, 293, 294), (303, 241, 302), (257, 292, 293), (304, 241, 303), (257, 291, 292), (305, 241, 304), (258, 291, 257), (305, 240, 241), (258, 290, 291), (306, 240, 305), (258, 289, 290), (307, 240, 306), (259, 289, 258), (307, 239, 240), (259, 288, 289), (308, 239, 307), (259, 287, 288), (309, 239, 308), (260, 287, 259), (260, 286, 287), (309, 238, 239), (310, 238, 309), (260, 310, 286), (260, 238, 310), (261, 238, 260), (261, 237, 238), (262, 236, 261), (236, 237, 261), (262, 235, 236), (263, 235, 262), (263, 234, 235), (263, 233, 234), (264, 233, 263), (264, 232, 233), (265, 232, 264), (265, 231, 232), (213, 285, 212), (265, 230, 231), (214, 285, 213), (215, 285, 214), (266, 230, 265), (266, 229, 230), (216, 285, 215), (217, 285, 216), (266, 228, 229), (218, 285, 217), (266, 227, 228), (219, 285, 218), (267, 227, 266), (220, 285, 219), (267, 226, 227), (221, 285, 220), (267, 225, 226), (222, 285, 221), (223, 285, 222), (267, 224, 225), (224, 285, 223), (267, 285, 224), (268, 285, 267), (268, 284, 285), (269, 284, 268), (269, 283, 284), (269, 282, 283), (270, 282, 269), (270, 281, 282), (270, 280, 281), (271, 280, 270), (271, 279, 280), (271, 278, 279), (272, 278, 271), (272, 277, 278), (272, 276, 277), (272, 275, 276), (273, 275, 272), (273, 274, 275), (313, 311, 312), (313, 367, 311), (355, 353, 354), (356, 353, 355), (356, 352, 353), (357, 352, 356), (358, 352, 357), (358, 351, 352), (359, 351, 358), (359, 350, 351), (360, 350, 359), (361, 350, 360), (361, 349, 350), (362, 349, 361), (363, 349, 362), (363, 348, 349), (364, 348, 363), (364, 347, 348), (365, 347, 364), (366, 347, 365), (366, 327, 347), (327, 346, 347), (313, 366, 367), (313, 315, 366), (315, 316, 366), (316, 317, 366), (317, 318, 366), (318, 319, 366), (319, 320, 366), (320, 321, 366), (321, 322, 366), (322, 323, 366), (323, 324, 366), (324, 325, 366), (325, 326, 366), (326, 327, 366), (328, 346, 327), (329, 346, 328), (330, 346, 329), (331, 346, 330), (331, 345, 346), (332, 345, 331), (333, 345, 332), (334, 345, 333), (334, 344, 345), (335, 344, 334), (336, 344, 335), (336, 343, 344), (337, 343, 336), (313, 314, 315), (338, 343, 337), (338, 342, 343), (339, 342, 338), (340, 342, 339), (340, 341, 342), (370, 368, 369), (370, 375, 368), (371, 375, 370), (372, 374, 371), (374, 375, 371), (372, 373, 374), (384, 382, 383), (384, 385, 382), (378, 376, 377), (378, 381, 376), (379, 381, 378), (379, 380, 381), (388, 386, 387), (388, 389, 386), (428, 426, 427), (429, 426, 428), (429, 425, 426), (430, 425, 429), (431, 425, 430), (431, 424, 425), (432, 424, 431), (432, 423, 424), (433, 423, 432), (434, 423, 433), (434, 422, 423), (435, 422, 434), (435, 421, 422), (436, 421, 435), (437, 421, 436), (437, 420, 421), (438, 420, 437), (438, 419, 420), (439, 419, 438), (440, 441, 439), (441, 442, 439), (442, 443, 439), (443, 444, 439), (444, 445, 439), (445, 446, 439), (446, 447, 439), (447, 448, 439), (448, 449, 439), (449, 450, 439), (450, 419, 439), (450, 451, 419), (451, 452, 419), (452, 418, 419), (452, 453, 418), (453, 417, 418), (454, 417, 453), (455, 417, 454), (456, 417, 455), (457, 417, 456), (458, 417, 457), (458, 416, 417), (459, 416, 458), (460, 416, 459), (461, 416, 460), (461, 415, 416), (462, 415, 461), (463, 415, 462), (463, 414, 415), (464, 414, 463), (465, 414, 464), (466, 563, 465), (563, 414, 465), (467, 563, 466), (468, 563, 467), (469, 563, 468), (470, 563, 469), (470, 562, 563), (527, 414, 563), (470, 561, 562), (471, 561, 470), (471, 560, 561), (472, 560, 471), (472, 559, 560), (473, 559, 472), (473, 558, 559), (473, 557, 558), (474, 557, 473), (474, 556, 557), (475, 556, 474), (475, 555, 556), (475, 554, 555), (476, 554, 475), (476, 553, 554), (476, 552, 553), (477, 552, 476), (477, 551, 552), (478, 551, 477), (478, 550, 551), (478, 549, 550), (479, 549, 478), (479, 548, 549), (479, 547, 548), (528, 414, 527), (480, 547, 479), (529, 414, 528), (480, 546, 547), (530, 414, 529), (391, 526, 390), (530, 413, 414), (480, 545, 546), (392, 526, 391), (531, 413, 530), (531, 412, 413), (393, 526, 392), (481, 545, 480), (481, 544, 545), (531, 411, 412), (532, 411, 531), (394, 526, 393), (532, 410, 411), (533, 410, 532), (395, 526, 394), (481, 543, 544), (533, 409, 410), (396, 526, 395), (534, 409, 533), (534, 408, 409), (397, 526, 396), (481, 542, 543), (534, 407, 408), (535, 407, 534), (398, 526, 397), (535, 406, 407), (482, 542, 481), (399, 526, 398), (482, 541, 542), (536, 406, 535), (536, 405, 406), (400, 526, 399), (536, 404, 405), (401, 526, 400), (537, 404, 536), (537, 403, 404), (402, 526, 401), (537, 402, 403), (482, 540, 541), (537, 526, 402), (538, 526, 537), (482, 539, 540), (539, 526, 538), (482, 502, 539), (502, 526, 539), (483, 502, 482), (483, 501, 502), (503, 526, 502), (484, 501, 483), (484, 500, 501), (504, 526, 503), (504, 525, 526), (485, 500, 484), (485, 499, 500), (505, 525, 504), (505, 524, 525), (485, 498, 499), (506, 524, 505), (486, 498, 485), (506, 523, 524), (486, 497, 498), (507, 523, 506), (507, 522, 523), (487, 497, 486), (487, 496, 497), (508, 522, 507), (508, 521, 522), (487, 495, 496), (509, 521, 508), (509, 520, 521), (488, 495, 487), (488, 494, 495), (510, 520, 509), (510, 519, 520), (488, 493, 494), (510, 518, 519), (511, 518, 510), (489, 493, 488), (511, 517, 518), (489, 492, 493), (512, 517, 511), (512, 516, 517), (489, 491, 492), (513, 516, 512), (490, 491, 489), (513, 515, 516), (514, 515, 513), (572, 570, 571), (572, 569, 570), (569, 567, 568), (569, 574, 567), (574, 566, 567), (566, 564, 565), (566, 576, 564), (569, 573, 574), (575, 566, 574), (572, 573, 569), (575, 576, 566)])
me_cutext_001.materials.append(mat_walktheweb_material)
me_cutext_001.use_remesh_preserve_volume = False
me_cutext_001.use_remesh_preserve_attributes = False
me_cutext_001.use_mirror_vertex_groups = False
me_cutext_001.auto_texspace = False
me_cutext_001.update()
me_cube_001 = bpy.data.meshes.new('Cube.001')
me_cube_001.from_pydata([(0.45, 8.2, -4.7), (0.45, -8.2, -4.7), (-0.45, -8.2, -4.7), (-0.45, 8.2, -4.7), (0.45, 8.2, 4.7), (0.45, -8.2, 4.7), (-0.45, -8.2, 4.7), (-0.45, 8.2, 4.7), (-0.8766, 4.1, -2.35), (-0.8766, -4.1, -2.35), (0.45, 8.036, -4.36), (0.45, -8.036, -4.36), (-0.8766, -4.1, 2.35), (-0.8766, 4.1, 2.35), (0.45, 7.879, -4.488), (0.45, 8.036, -4.488), (0.45, -8.036, -4.488), (0.45, 7.879, 4.488), (0.45, 8.036, 4.488), (0.45, -8.036, 4.488), (-0.45, 7.879, -2.35), (-0.3, 8.0, -4.5), (-0.45, 7.879, 2.35), (-0.3, -8.0, -4.5), (-0.45, -7.879, -2.35), (-0.45, -7.879, 2.35), (0.45, -7.879, -4.488), (0.45, -7.879, 4.488), (-0.45, -4.1, 4.36), (-0.3, 8.0, 4.5), (-0.45, 4.1, 4.36), (0.45, 8.036, 4.36), (0.45, -8.036, 4.36), (-0.45, 7.879, 4.36), (-0.45, -7.879, 4.36), (-0.3, -8.0, 4.5), (-0.45, 4.1, -4.36), (-0.45, -4.1, -4.36), (-0.45, 7.879, -4.36), (-0.45, -7.879, -4.36), (0.36, -1.955e-07, -4.7), (0.36, 4.1, -4.7), (0.36, -4.1, -4.7), (0.4001, 7.879, -4.756), (0.4001, -7.879, -4.756), (-0.045, -7.879, -4.7), (-0.045, 7.879, -4.7), (0.3001, 8.036, -4.7), (0.3001, -8.036, -4.7), (0.4001, 7.879, -5.497), (0.3001, -8.036, -5.497), (0.4001, -7.879, -5.497), (0.3001, 8.036, -5.497), (0.1214, 8.036, -5.497), (0.1214, -8.036, -5.497)], [], [(46, 45, 2, 3), (12, 28, 30, 13), (17, 27, 35, 29), (8, 9, 12, 13), (39, 24, 9, 37), (4, 5, 19, 27, 17, 18), (35, 27, 19, 32), (21, 23, 26, 14), (31, 18, 17, 29), (23, 35, 32, 11), (37, 9, 8, 36), (36, 8, 20, 38), (6, 5, 4, 7), (5, 6, 2, 1), (13, 30, 33, 22), (8, 13, 22, 20), (25, 34, 28, 12), (0, 4, 18, 31, 10, 15), (15, 10, 21, 14), (26, 23, 11, 16), (2, 6, 34, 25, 24, 39), (20, 22, 33, 7, 3, 38), (24, 25, 12, 9), (44, 1, 48), (41, 40, 43), (0, 1, 44, 42, 40, 41, 43), (40, 42, 43), (0, 43, 47), (42, 44, 43), (44, 48, 50, 51), (54, 50, 48, 45), (52, 49, 53), (51, 50, 54), (2, 45, 48, 1), (26, 16, 1, 0, 15, 14), (47, 43, 49, 52), (49, 43, 44, 51), (3, 0, 47, 46), (52, 53, 46, 47), (49, 51, 54, 53), (36, 38, 3, 2, 39, 37), (0, 3, 7, 4), (19, 5, 1, 16, 11, 32), (34, 6, 7, 33, 30, 28), (10, 31, 29, 21), (54, 45, 46, 53)])
me_cube_001.polygons.foreach_set('use_smooth', [1, 1, 1, 0, 1, 1, 1, 1, 1, 1, 1, 1, 1, 1, 1, 1, 1, 1, 1, 1, 1, 1, 1, 1, 1, 1, 1, 1, 1, 1, 1, 1, 1, 1, 1, 1, 1, 1, 1, 1, 1, 1, 1, 1, 1, 1])
me_cube_001.materials.append(mat_cover_material)
me_cube_001.use_remesh_preserve_volume = False
me_cube_001.use_remesh_preserve_attributes = False
me_cube_001.use_mirror_vertex_groups = False
me_cube_001.update()
me_cube = bpy.data.meshes.new('Cube')
me_cube.from_pydata([(-0.3, 8.0, -4.5), (-0.3, -8.0, -4.5), (-0.3, 8.0, 4.5), (-0.3, -8.0, 4.5)], [], [(0, 2, 3, 1)])
me_cube.materials.append(mat_screen_material)
me_cube.use_remesh_preserve_volume = False
me_cube.use_remesh_preserve_attributes = False
me_cube.use_mirror_vertex_groups = False
me_cube.update()

# ---- objects
ob_tv = bpy.data.objects.new('TV', None)
ob_fullscreen = bpy.data.objects.new('FullScreen', me_fullscreen_button)
ob_startagain = bpy.data.objects.new('StartAgain', me_startagain_button)
ob_stop = bpy.data.objects.new('Stop', me_stop_button)
ob_play = bpy.data.objects.new('Play', me_play_button)
ob_pause = bpy.data.objects.new('Pause', me_pause_button)
ob_walktheweb = bpy.data.objects.new('WalkTheWeb', me_cutext_001)
ob_cover = bpy.data.objects.new('Cover', me_cube_001)
ob_screen = bpy.data.objects.new('Screen', me_cube)
ob_lamp = bpy.data.objects.new('Lamp', light_lamp)
ob_camera = bpy.data.objects.new('Camera', cam_camera)

# ---- transforms, parenting, visibility, modifiers, constraints
ob_tv.location = (0.0, 0.0, 0.0)
ob_tv.empty_display_type = 'CUBE'
ob_tv.empty_image_offset = (0.0, 0.0)
ob_tv.lineart.crease_threshold = 0.0
ob_fullscreen.parent = ob_tv
ob_fullscreen.location = (0.0, 0.0, 0.0)
ob_fullscreen.lineart.crease_threshold = 0.0
ob_startagain.parent = ob_tv
ob_startagain.location = (0.0, 0.0, 0.0)
ob_startagain.lineart.crease_threshold = 0.0
ob_stop.parent = ob_tv
ob_stop.location = (0.0, 0.0, 0.0)
ob_stop.lineart.crease_threshold = 0.0
ob_play.parent = ob_tv
ob_play.location = (0.0, 0.0, 0.0)
ob_play.lineart.crease_threshold = 0.0
ob_pause.parent = ob_tv
ob_pause.location = (0.0, 0.0, 0.0)
ob_pause.lineart.crease_threshold = 0.0
ob_walktheweb.parent = ob_tv
ob_walktheweb.location = (0.0, 0.0, 0.0)
ob_walktheweb.lineart.crease_threshold = 0.0
ob_cover.parent = ob_tv
ob_cover.location = (0.0, 0.0, 0.0)
ob_cover.lock_rotations_4d = False
ob_cover.empty_display_type = 'ARROWS'
ob_cover.lineart.crease_threshold = 0.0
ob_screen.parent = ob_tv
ob_screen.location = (0.0, 0.0, 0.0)
ob_screen.lock_rotations_4d = False
ob_screen.empty_display_type = 'ARROWS'
ob_screen.lineart.crease_threshold = 0.0
ob_lamp.parent = ob_tv
ob_lamp.location = (4.076, 1.005, 5.904)
ob_lamp.rotation_euler = (0.6503, 0.05522, 1.866)
ob_lamp.lock_rotations_4d = False
ob_lamp.empty_display_type = 'ARROWS'
ob_lamp.color = (0.0, 0.0, 0.0, 0.0)
ob_lamp.lineart.crease_threshold = 0.0
ob_camera.parent = ob_tv
ob_camera.location = (7.481, -6.508, 5.344)
ob_camera.rotation_euler = (1.109, 4.011e-09, 0.8149)
ob_camera.lock_rotations_4d = False
ob_camera.empty_display_type = 'ARROWS'
ob_camera.color = (0.0, 0.0, 0.0, 0.0)
ob_camera.display_type = 'WIRE'
ob_camera.lineart.crease_threshold = 0.0

# ---- collection membership
col_collection_1.objects.link(ob_tv)
col_collection_1.objects.link(ob_fullscreen)
col_collection_1.objects.link(ob_startagain)
col_collection_1.objects.link(ob_stop)
col_collection_1.objects.link(ob_play)
col_collection_1.objects.link(ob_pause)
col_collection_1.objects.link(ob_walktheweb)
col_collection_1.objects.link(ob_cover)
col_collection_1.objects.link(ob_screen)
col_collection_1.objects.link(ob_lamp)
col_collection_1.objects.link(ob_camera)

# ---- scene / render settings (as saved in the file)
scene.camera = ob_camera
scene.frame_start = 1; scene.frame_end = 60; scene.frame_set(1)
scene.render.engine = 'BLENDER_EEVEE_NEXT'
scene.render.resolution_percentage = 50
scene.render.dither_intensity = 0.0
scene.cycles.use_denoising = False
scene.cycles.samples = 128
scene.cycles.sampling_pattern = 'TABULATED_SOBOL'
scene.cycles.use_adaptive_sampling = False
scene.cycles.use_light_tree = False
scene.cycles.blur_glossy = 0.0
scene.cycles.sample_clamp_indirect = 0.0
scene.view_settings.view_transform = 'Standard'
bpy.context.view_layer.update()
